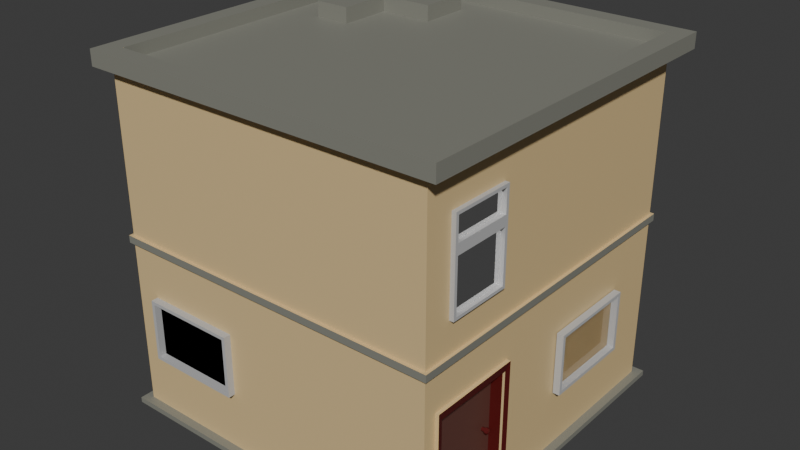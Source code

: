 # Source: 2f_thick.blend  (saved by Blender 4.3.34; exported with 4.5.12 LTS)
import bpy
from mathutils import Matrix  # noqa: F401  (used for matrix-valued properties, if any)

bpy.ops.wm.read_factory_settings(use_empty=True)
scene = bpy.context.scene
scene.name = 'Scene'

# ---- collections
col_collection = bpy.data.collections.new('Collection'); scene.collection.children.link(col_collection)

# ---- materials (node trees are filled in below, after node groups)
mat_material_001 = bpy.data.materials.new('Material.001')
mat_material_001.alpha_threshold = 0.0
mat_material_001.roughness = 0.5
mat_material_001.line_color = (0.0, 0.0, 0.0, 1.0)
mat_door_frame = bpy.data.materials.new('door frame')
mat_door = bpy.data.materials.new('door')
mat_corners = bpy.data.materials.new('corners')
mat_window_frame = bpy.data.materials.new('window_frame')
mat_glass_001 = bpy.data.materials.new('glass.001')

# ---- material node trees
mat_material_001.use_nodes = True; mat_material_001.node_tree.nodes.clear()
_N = mat_material_001.node_tree.nodes; _L = mat_material_001.node_tree.links
n0 = _N.new('ShaderNodeOutputMaterial'); n0.name = 'Material Output'; n0.location = (300, 300)
n1 = _N.new('ShaderNodeBsdfPrincipled'); n1.name = 'Principled BSDF'; n1.location = (10, 300)
n1.inputs[0].default_value = (0.7378, 0.5488, 0.2762, 1.0)
n1.inputs[3].default_value = 1.45
_L.new(n1.outputs[0], n0.inputs[0])
n0.is_active_output = True
mat_door_frame.use_nodes = True; mat_door_frame.node_tree.nodes.clear()
_N = mat_door_frame.node_tree.nodes; _L = mat_door_frame.node_tree.links
n0 = _N.new('ShaderNodeBsdfPrincipled'); n0.name = 'Principled BSDF'; n0.location = (10, 300)
n0.inputs[0].default_value = (0.1014, 0.005847, 0.005658, 1.0)
n1 = _N.new('ShaderNodeOutputMaterial'); n1.name = 'Material Output'; n1.location = (300, 300)
_L.new(n0.outputs[0], n1.inputs[0])
n1.is_active_output = True
mat_door.use_nodes = True; mat_door.node_tree.nodes.clear()
_N = mat_door.node_tree.nodes; _L = mat_door.node_tree.links
n0 = _N.new('ShaderNodeBsdfPrincipled'); n0.name = 'Principled BSDF'; n0.location = (10, 300)
n0.inputs[0].default_value = (0.1273, 0.04916, 0.03747, 1.0)
n1 = _N.new('ShaderNodeOutputMaterial'); n1.name = 'Material Output'; n1.location = (300, 300)
_L.new(n0.outputs[0], n1.inputs[0])
n1.is_active_output = True
mat_corners.use_nodes = True; mat_corners.node_tree.nodes.clear()
_N = mat_corners.node_tree.nodes; _L = mat_corners.node_tree.links
n0 = _N.new('ShaderNodeBsdfPrincipled'); n0.name = 'Principled BSDF'; n0.location = (10, 300)
n0.inputs[0].default_value = (0.2444, 0.2455, 0.2078, 1.0)
n1 = _N.new('ShaderNodeOutputMaterial'); n1.name = 'Material Output'; n1.location = (300, 300)
_L.new(n0.outputs[0], n1.inputs[0])
n1.is_active_output = True
mat_window_frame.use_nodes = True; mat_window_frame.node_tree.nodes.clear()
_N = mat_window_frame.node_tree.nodes; _L = mat_window_frame.node_tree.links
n0 = _N.new('ShaderNodeBsdfPrincipled'); n0.name = 'Principled BSDF'; n0.location = (10, 300)
n0.inputs[0].default_value = (0.5205, 0.5205, 0.5205, 1.0)
n1 = _N.new('ShaderNodeOutputMaterial'); n1.name = 'Material Output'; n1.location = (300, 300)
_L.new(n0.outputs[0], n1.inputs[0])
n1.is_active_output = True
mat_glass_001.use_nodes = True; mat_glass_001.node_tree.nodes.clear()
_N = mat_glass_001.node_tree.nodes; _L = mat_glass_001.node_tree.links
n0 = _N.new('ShaderNodeOutputMaterial'); n0.name = 'Material Output'; n0.location = (300, 300)
n1 = _N.new('ShaderNodeBsdfGlass'); n1.name = 'Glass BSDF'; n1.location = (10, 300)
_L.new(n1.outputs[0], n0.inputs[0])
n0.is_active_output = True

# ---- world
world_world = bpy.data.worlds.new('World'); scene.world = world_world
world_world.use_nodes = True; world_world.node_tree.nodes.clear()
_N = world_world.node_tree.nodes; _L = world_world.node_tree.links
n0 = _N.new('ShaderNodeOutputWorld'); n0.name = 'World Output'; n0.location = (300, 300)
n1 = _N.new('ShaderNodeBackground'); n1.name = 'Background'; n1.location = (10, 300)
n1.inputs[0].default_value = (0.05088, 0.05088, 0.05088, 1.0)
_L.new(n1.outputs[0], n0.inputs[0])
n0.is_active_output = True
world_world.color = (0.05088, 0.05088, 0.05088)
world_world.sun_shadow_jitter_overblur = 0.0

# ---- meshes
me_cube = bpy.data.meshes.new('Cube')
me_cube.from_pydata([(1.0, 1.0, 1.0), (1.0, 1.0, -1.0), (1.0, -1.0, 1.0), (1.0, -1.0, -1.0), (-1.0, 1.0, 1.0), (-1.0, 1.0, -1.0), (-1.0, -1.0, 1.0), (-1.0, -1.0, -1.0), (1.0, 1.0, -1.0), (1.0, -1.0, -1.0), (-1.0, 1.0, -1.0), (-1.0, -1.0, -1.0), (1.05, 1.05, -1.0), (1.05, -1.05, -1.0), (-1.05, 1.05, -1.0), (-1.05, -1.05, -1.0), (1.05, 1.05, -1.032), (1.05, -1.05, -1.032), (-1.05, 1.05, -1.032), (-1.05, -1.05, -1.032), (1.0, 1.0, 0.01333), (-1.0, -1.0, 0.01333), (1.0, -1.0, 0.01333), (-1.0, 1.0, 0.01333), (-1.0, -1.0, 0.05593), (1.0, 1.0, 0.05593), (1.0, -1.0, 0.05593), (-1.0, 1.0, 0.05593), (1.0, 1.0, 0.05593), (1.0, 1.0, 0.01333), (1.0, -1.0, 0.05593), (1.0, -1.0, 0.01333), (-1.0, 1.0, 0.05593), (-1.0, 1.0, 0.01333), (-1.0, -1.0, 0.01333), (-1.0, -1.0, 0.05593), (1.018, 1.018, 0.05632), (1.018, 1.018, 0.01294), (1.018, -1.018, 0.05632), (1.018, -1.018, 0.01294), (-1.018, 1.018, 0.05632), (-1.018, 1.018, 0.01294), (-1.018, -1.018, 0.01294), (-1.018, -1.018, 0.05632), (-1.0, -0.8909, -1.0), (1.0, -0.8909, 1.0), (-1.0, -0.8909, 1.0), (1.0, -0.8909, -1.0), (-1.0, -0.8909, -1.0), (1.0, -0.8909, -1.0), (-1.05, -0.9356, -1.0), (1.05, -0.9356, -1.0), (-1.05, -0.9356, -1.032), (1.05, -0.9356, -1.032), (1.0, -0.8909, 0.01333), (-1.0, -0.8909, 0.01333), (1.0, -0.8909, 0.05593), (-1.0, -0.8909, 0.05593), (1.0, -0.8909, 0.01333), (-1.0, -0.8909, 0.01333), (1.0, -0.8909, 0.05593), (-1.0, -0.8909, 0.05593), (1.018, -0.9073, 0.01294), (-1.018, -0.9073, 0.01294), (1.018, -0.9073, 0.05632), (-1.018, -0.9073, 0.05632), (-1.0, -0.3939, 1.0), (1.0, -0.3939, -1.0), (1.0, -0.3939, -1.0), (1.05, -0.4137, -1.0), (1.05, -0.4137, -1.032), (-1.0, -0.3939, 0.01333), (-1.0, -0.3939, 0.05593), (-1.0, -0.3939, 0.01333), (-1.0, -0.3939, 0.05593), (-1.018, -0.4012, 0.01294), (-1.018, -0.4012, 0.05632), (-1.0, -0.3939, -1.0), (1.0, -0.3939, 1.0), (-1.0, -0.3939, -1.0), (-1.05, -0.4137, -1.0), (-1.05, -0.4137, -1.032), (1.0, -0.3939, 0.01333), (1.0, -0.3939, 0.05593), (1.0, -0.3939, 0.01333), (1.0, -0.3939, 0.05593), (1.018, -0.4012, 0.01294), (1.018, -0.4012, 0.05632), (1.0, 1.0, -0.2563), (1.0, -1.0, -0.2563), (-1.0, 1.0, -0.2563), (-1.0, -1.0, -0.2563), (-1.0, -0.8909, -0.2563), (1.0, -0.8909, -0.2563), (1.0, -0.3939, -0.2563), (-1.0, -0.3939, -0.2563), (0.9324, -0.8909, -0.2563), (0.9324, -0.8909, -1.0), (0.9324, -0.3939, -1.0), (0.9324, -0.3939, -0.2563), (1.089, -1.061, 1.0), (-1.089, -1.061, 1.0), (1.089, -0.9418, 1.0), (-1.089, -0.4004, 1.0), (-1.089, 1.118, 1.0), (1.089, 1.118, 1.0), (1.089, -0.4004, 1.0), (-1.089, -0.9418, 1.0), (0.9754, -0.9467, 1.093), (-0.9754, -0.9467, 1.093), (0.9754, -0.9418, 1.093), (-0.9754, -0.4004, 1.093), (-0.9754, 1.004, 1.093), (0.9754, 1.004, 1.093), (0.9754, -0.4004, 1.093), (-0.9754, -0.9418, 1.093), (1.089, -1.061, 1.093), (-1.089, -1.061, 1.093), (1.089, -0.9418, 1.093), (-1.089, -0.4004, 1.093), (-1.089, 1.118, 1.093), (1.089, 1.118, 1.093), (1.089, -0.4004, 1.093), (-1.089, -0.9418, 1.093), (-0.9754, -0.9418, 1.022), (0.9754, -0.9418, 1.022), (-0.9754, -0.4004, 1.022), (0.9754, -0.4004, 1.022), (0.9754, -0.9467, 1.022), (-0.9754, -0.9467, 1.022), (-0.9754, 1.004, 1.022), (0.9754, 1.004, 1.022), (1.0, -0.8909, -0.2563), (1.0, -0.8909, -1.0), (1.0, -0.3939, -0.2563), (1.0, -0.3939, -1.0), (0.9324, -0.8909, -0.2563), (0.9324, -0.8909, -1.0), (0.9324, -0.3939, -0.2563), (0.9324, -0.3939, -1.0), (1.021, -0.9233, -0.2077), (1.021, -0.9233, -1.033), (1.021, -0.3615, -0.2077), (1.021, -0.3615, -1.033), (0.9117, -0.9233, -0.2077), (0.9117, -0.9233, -1.033), (0.9117, -0.3615, -0.2077), (0.9117, -0.3615, -1.033), (1.014, -0.8911, -0.2559), (1.014, -0.8911, -1.0), (1.014, -0.3937, -0.2559), (1.014, -0.3937, -1.0), (0.9184, -0.8911, -0.2559), (0.9184, -0.8911, -1.0), (0.9184, -0.3937, -0.2559), (0.9184, -0.3937, -1.0), (0.9117, -0.3615, -1.033), (1.021, -0.3615, -1.033), (1.021, -0.9233, -1.033), (0.9117, -0.9233, -1.033), (0.9184, -0.3937, -1.03), (1.014, -0.3937, -1.03), (1.014, -0.8911, -1.03), (0.9184, -0.8911, -1.03), (-0.8262, 0.5486, 1.114), (-0.2337, 0.5486, 1.114), (-0.8262, 0.8543, 1.114), (-0.2337, 0.8543, 1.114), (-0.8262, 0.5486, 1.114), (-0.2337, 0.5486, 1.114), (-0.8262, 0.8543, 1.114), (-0.2337, 0.8543, 1.114), (-0.8262, 0.5486, 0.9999), (-0.2337, 0.5486, 0.9999), (-0.8262, 0.8543, 0.9999), (-0.2337, 0.8543, 0.9999), (-0.7647, 0.5489, 1.114), (-0.7647, 0.2312, 1.114), (-0.5516, 0.5489, 1.114), (-0.5516, 0.2312, 1.114), (-0.7647, 0.5489, 1.005), (-0.7647, 0.2312, 1.005), (-0.5516, 0.5489, 1.005), (-0.5516, 0.2312, 1.005), (0.9302, -0.4394, -0.6046), (0.9538, -0.4394, -0.6046), (0.9302, -0.4429, -0.613), (0.9538, -0.4429, -0.613), (0.9302, -0.4512, -0.6165), (0.9538, -0.4512, -0.6165), (0.9302, -0.4596, -0.613), (0.9538, -0.4596, -0.613), (0.9302, -0.463, -0.6046), (0.9538, -0.463, -0.6046), (0.9302, -0.4596, -0.5963), (0.9538, -0.4596, -0.5963), (0.9302, -0.4512, -0.5928), (0.9538, -0.4512, -0.5928), (0.9302, -0.4429, -0.5963), (0.9538, -0.4429, -0.5963), (1.045, 0.6617, -0.6505), (1.045, 0.6617, -0.2779), (1.045, 0.08566, -0.6505), (1.045, 0.08566, -0.2779), (0.9538, -0.4385, -0.6173), (0.9538, -0.4333, -0.6046), (0.9538, -0.4512, -0.6226), (0.9538, -0.4639, -0.6173), (0.9538, -0.4692, -0.6046), (0.9538, -0.4639, -0.5919), (0.9538, -0.4512, -0.5867), (0.9538, -0.4385, -0.5919), (0.97, -0.4385, -0.6173), (0.97, -0.4333, -0.6046), (0.97, -0.4512, -0.6226), (0.97, -0.4639, -0.6173), (0.97, -0.4692, -0.6046), (0.97, -0.4639, -0.5919), (0.97, -0.4512, -0.5867), (0.97, -0.4385, -0.5919), (0.97, -0.4385, -0.6173), (0.97, -0.4333, -0.6046), (0.97, -0.4512, -0.6226), (0.97, -0.4639, -0.6173), (0.97, -0.4692, -0.6046), (0.97, -0.4639, -0.5919), (0.97, -0.4512, -0.5867), (0.97, -0.4385, -0.5919), (0.9753, -0.4459, -0.6099), (0.9753, -0.4437, -0.6046), (0.9753, -0.4512, -0.6121), (0.9753, -0.4565, -0.6099), (0.9753, -0.4587, -0.6046), (0.9753, -0.4565, -0.5993), (0.9753, -0.4512, -0.5971), (0.9753, -0.4459, -0.5993), (1.045, 0.6412, -0.63), (1.045, 0.6412, -0.2984), (1.045, 0.1062, -0.63), (1.045, 0.1062, -0.2984), (1.004, 0.6412, -0.63), (1.004, 0.6412, -0.2984), (1.004, 0.1062, -0.63), (1.004, 0.1062, -0.2984), (1.004, 0.6617, -0.6505), (1.004, 0.6617, -0.2779), (1.004, 0.08566, -0.6505), (1.004, 0.08566, -0.2779), (-1.042, 0.08566, -0.6505), (-1.042, 0.08566, -0.2779), (-1.042, 0.6617, -0.6505), (-1.042, 0.6617, -0.2779), (-1.042, 0.1062, -0.63), (-1.042, 0.1062, -0.2984), (-1.042, 0.6412, -0.63), (-1.042, 0.6412, -0.2984), (-1.001, 0.1062, -0.63), (-1.001, 0.1062, -0.2984), (-1.001, 0.6412, -0.63), (-1.001, 0.6412, -0.2984), (-1.001, 0.08566, -0.6505), (-1.001, 0.08566, -0.2779), (-1.001, 0.6617, -0.6505), (-1.001, 0.6617, -0.2779), (-0.2779, -1.042, -0.6505), (-0.2779, -1.042, -0.2779), (-0.8539, -1.042, -0.6505), (-0.8539, -1.042, -0.2779), (-0.2984, -1.042, -0.63), (-0.2984, -1.042, -0.2984), (-0.8334, -1.042, -0.63), (-0.8334, -1.042, -0.2984), (-0.2984, -1.0, -0.63), (-0.2984, -1.0, -0.2984), (-0.8334, -1.0, -0.63), (-0.8334, -1.0, -0.2984), (-0.2779, -1.0, -0.6505), (-0.2779, -1.0, -0.2779), (-0.8539, -1.0, -0.6505), (-0.8539, -1.0, -0.2779), (1.025, -0.4681, 0.7579), (1.025, -0.8185, 0.7579), (0.9977, -0.4504, 0.7757), (0.9977, -0.8363, 0.7757), (1.025, -0.4681, 0.2578), (1.025, -0.8185, 0.2578), (0.9977, -0.8363, 0.24), (0.9977, -0.4504, 0.24), (0.9977, -0.4504, 0.6176), (1.025, -0.4681, 0.6239), (0.9977, -0.8363, 0.6176), (1.025, -0.8185, 0.6239), (0.9977, -0.4504, 0.5715), (0.9977, -0.8363, 0.5715), (1.025, -0.8185, 0.5629), (1.025, -0.4681, 0.5629), (1.025, -0.4504, 0.7757), (1.025, -0.8363, 0.7757), (1.025, -0.4504, 0.24), (1.025, -0.8363, 0.24), (1.025, -0.4504, 0.6176), (1.025, -0.8363, 0.5715), (1.025, -0.8363, 0.6176), (1.025, -0.4504, 0.5715), (1.001, -0.4681, 0.7579), (1.001, -0.8185, 0.7579), (1.001, -0.4681, 0.2578), (1.001, -0.8185, 0.2578), (1.001, -0.4681, 0.6239), (1.001, -0.8185, 0.5629), (1.001, -0.8185, 0.6239), (1.001, -0.4681, 0.5629), (-0.7452, 1.028, 0.7579), (-0.3947, 1.028, 0.7579), (-0.7629, 1.001, 0.7757), (-0.377, 1.001, 0.7757), (-0.7452, 1.028, 0.2578), (-0.3947, 1.028, 0.2578), (-0.377, 1.001, 0.24), (-0.7629, 1.001, 0.24), (-0.7629, 1.001, 0.6176), (-0.7452, 1.028, 0.6239), (-0.377, 1.001, 0.6176), (-0.3947, 1.028, 0.6239), (-0.7629, 1.001, 0.5715), (-0.377, 1.001, 0.5715), (-0.3947, 1.028, 0.5629), (-0.7452, 1.028, 0.5629), (-0.7629, 1.028, 0.7757), (-0.377, 1.028, 0.7757), (-0.7629, 1.028, 0.24), (-0.377, 1.028, 0.24), (-0.7629, 1.028, 0.6176), (-0.377, 1.028, 0.5715), (-0.377, 1.028, 0.6176), (-0.7629, 1.028, 0.5715), (-0.7452, 1.004, 0.7579), (-0.3947, 1.004, 0.7579), (-0.7452, 1.004, 0.2578), (-0.3947, 1.004, 0.2578), (-0.7452, 1.004, 0.6239), (-0.3947, 1.004, 0.5629), (-0.3947, 1.004, 0.6239), (-0.7452, 1.004, 0.5629)], [], [(78, 0, 105, 106), (26, 2, 6, 24), (72, 66, 4, 27), (3, 7, 11, 9), (56, 45, 2, 26), (27, 4, 0, 25), (77, 5, 10, 79), (47, 3, 9, 49), (5, 1, 8, 10), (49, 9, 13, 51), (10, 8, 12, 14), (9, 11, 15, 13), (79, 10, 14, 80), (13, 15, 19, 17), (80, 14, 18, 81), (51, 13, 17, 53), (14, 12, 16, 18), (90, 23, 20, 88), (93, 54, 22, 89), (95, 71, 23, 90), (89, 22, 21, 91), (55, 21, 34, 59), (27, 25, 28, 32), (72, 27, 32, 74), (82, 20, 29, 84), (29, 33, 41, 37), (59, 34, 42, 63), (60, 30, 38, 64), (30, 35, 43, 38), (26, 24, 35, 30), (20, 23, 33, 29), (56, 26, 30, 60), (21, 22, 31, 34), (41, 40, 36, 37), (62, 64, 38, 39), (75, 76, 40, 41), (39, 38, 43, 42), (74, 32, 40, 76), (32, 28, 36, 40), (34, 31, 39, 42), (84, 29, 37, 86), (31, 58, 62, 39), (35, 61, 65, 43), (42, 43, 65, 63), (86, 87, 64, 62), (83, 56, 60, 85), (85, 60, 64, 87), (73, 59, 63, 75), (22, 54, 58, 31), (24, 57, 61, 35), (71, 55, 59, 73), (91, 21, 55, 92), (94, 82, 54, 93), (69, 51, 53, 70), (15, 50, 52, 19), (11, 48, 50, 15), (68, 49, 51, 69), (67, 47, 49, 68), (7, 44, 48, 11), (83, 78, 45, 56), (24, 6, 46, 57), (4, 66, 103, 104), (46, 6, 101, 107), (25, 0, 78, 83), (1, 67, 68, 8), (8, 68, 69, 12), (12, 69, 70, 16), (88, 20, 82, 94), (23, 71, 73, 33), (33, 73, 75, 41), (28, 85, 87, 36), (25, 83, 85, 28), (37, 36, 87, 86), (58, 84, 86, 62), (61, 74, 76, 65), (63, 65, 76, 75), (54, 82, 84, 58), (57, 72, 74, 61), (92, 55, 71, 95), (50, 80, 81, 52), (48, 79, 80, 50), (44, 77, 79, 48), (57, 46, 66, 72), (44, 92, 95, 77), (1, 88, 94, 67), (47, 97, 137, 133), (7, 91, 92, 44), (3, 89, 91, 7), (77, 95, 90, 5), (47, 93, 89, 3), (5, 90, 88, 1), (98, 99, 96, 97), (97, 96, 136, 137), (99, 98, 139, 138), (47, 67, 98, 97), (103, 107, 123, 119), (101, 100, 116, 117), (104, 103, 119, 120), (2, 45, 102, 100), (0, 4, 104, 105), (45, 78, 106, 102), (66, 46, 107, 103), (6, 2, 100, 101), (112, 111, 126, 130), (110, 114, 127, 125), (111, 115, 124, 126), (107, 101, 117, 123), (105, 104, 120, 121), (100, 102, 118, 116), (106, 105, 121, 122), (102, 106, 122, 118), (108, 109, 117, 116), (110, 108, 116, 118), (111, 112, 120, 119), (112, 113, 121, 120), (114, 110, 118, 122), (109, 115, 123, 117), (115, 111, 119, 123), (113, 114, 122, 121), (125, 124, 129, 128), (127, 126, 124, 125), (131, 130, 126, 127), (109, 108, 128, 129), (114, 113, 131, 127), (115, 109, 129, 124), (113, 112, 130, 131), (108, 110, 125, 128), (134, 132, 136, 138), (135, 134, 138, 139), (132, 133, 137, 136), (94, 93, 132, 134), (96, 99, 138, 136), (67, 94, 134, 135), (93, 47, 133, 132), (98, 67, 135, 139), (142, 146, 144, 140), (143, 147, 146, 142), (140, 144, 145, 141), (150, 148, 152, 154), (151, 150, 154, 155), (148, 149, 153, 152), (146, 147, 155, 154), (142, 140, 148, 150), (140, 141, 149, 148), (141, 145, 159, 158), (144, 146, 154, 152), (145, 144, 152, 153), (143, 142, 150, 151), (155, 147, 156, 160), (158, 159, 163, 162), (156, 157, 161, 160), (151, 155, 160, 161), (143, 151, 161, 157), (145, 153, 163, 159), (147, 143, 157, 156), (153, 149, 162, 163), (149, 141, 158, 162), (167, 165, 164, 166), (170, 168, 172, 174), (165, 167, 171, 169), (166, 164, 168, 170), (167, 166, 170, 171), (164, 165, 169, 168), (175, 174, 172, 173), (171, 170, 174, 175), (168, 169, 173, 172), (169, 171, 175, 173), (179, 178, 176, 177), (183, 181, 180, 182), (179, 177, 181, 183), (176, 178, 182, 180), (178, 179, 183, 182), (177, 176, 180, 181), (191, 193, 208, 207), (184, 186, 187, 185), (199, 185, 205, 211), (186, 188, 189, 187), (189, 191, 207, 206), (188, 190, 191, 189), (204, 206, 214, 212), (190, 192, 193, 191), (192, 194, 195, 193), (194, 196, 197, 195), (185, 187, 204, 205), (196, 198, 199, 197), (197, 199, 211, 210), (239, 238, 242, 243), (198, 184, 185, 199), (184, 198, 196, 194, 192, 190, 188, 186), (193, 195, 209, 208), (187, 189, 206, 204), (195, 197, 210, 209), (219, 213, 221, 227), (210, 211, 219, 218), (208, 209, 217, 216), (206, 207, 215, 214), (205, 204, 212, 213), (211, 205, 213, 219), (209, 210, 218, 217), (207, 208, 216, 215), (222, 223, 231, 230), (217, 218, 226, 225), (215, 216, 224, 223), (212, 214, 222, 220), (218, 219, 227, 226), (216, 217, 225, 224), (214, 215, 223, 222), (213, 212, 220, 221), (228, 230, 231, 232, 233, 234, 235, 229), (221, 220, 228, 229), (227, 221, 229, 235), (225, 226, 234, 233), (223, 224, 232, 231), (220, 222, 230, 228), (226, 227, 235, 234), (224, 225, 233, 232), (237, 236, 200, 201), (236, 238, 202, 200), (238, 239, 203, 202), (239, 237, 201, 203), (243, 242, 240, 241), (236, 237, 241, 240), (237, 239, 243, 241), (238, 236, 240, 242), (202, 203, 247, 246), (201, 200, 244, 245), (203, 201, 245, 247), (200, 202, 246, 244), (255, 254, 258, 259), (253, 252, 248, 249), (252, 254, 250, 248), (254, 255, 251, 250), (255, 253, 249, 251), (259, 258, 256, 257), (252, 253, 257, 256), (253, 255, 259, 257), (254, 252, 256, 258), (250, 251, 263, 262), (249, 248, 260, 261), (251, 249, 261, 263), (248, 250, 262, 260), (271, 270, 274, 275), (269, 268, 264, 265), (268, 270, 266, 264), (270, 271, 267, 266), (271, 269, 265, 267), (275, 274, 272, 273), (268, 269, 273, 272), (269, 271, 275, 273), (270, 268, 272, 274), (266, 267, 279, 278), (265, 264, 276, 277), (267, 265, 277, 279), (264, 266, 278, 276), (297, 283, 282, 296), (299, 298, 287, 286), (303, 292, 287, 298), (292, 293, 286, 287), (293, 301, 299, 286), (284, 285, 307, 306), (285, 294, 309, 307), (283, 297, 302, 290), (282, 283, 290, 288), (296, 282, 288, 300), (302, 300, 303, 301), (290, 302, 301, 293), (288, 290, 293, 292), (300, 288, 292, 303), (280, 281, 297, 296), (285, 284, 298, 299), (289, 280, 296, 300), (294, 285, 299, 301), (281, 291, 302, 297), (291, 289, 300, 302), (284, 295, 303, 298), (295, 294, 301, 303), (309, 311, 306, 307), (305, 304, 308, 310), (295, 284, 306, 311), (291, 281, 305, 310), (280, 289, 308, 304), (281, 280, 304, 305), (294, 295, 311, 309), (289, 291, 310, 308), (329, 315, 314, 328), (331, 330, 319, 318), (335, 324, 319, 330), (324, 325, 318, 319), (325, 333, 331, 318), (316, 317, 339, 338), (317, 326, 341, 339), (315, 329, 334, 322), (314, 315, 322, 320), (328, 314, 320, 332), (334, 332, 335, 333), (322, 334, 333, 325), (320, 322, 325, 324), (332, 320, 324, 335), (312, 313, 329, 328), (317, 316, 330, 331), (321, 312, 328, 332), (326, 317, 331, 333), (313, 323, 334, 329), (323, 321, 332, 334), (316, 327, 335, 330), (327, 326, 333, 335), (341, 343, 338, 339), (337, 336, 340, 342), (327, 316, 338, 343), (323, 313, 337, 342), (312, 321, 340, 336), (313, 312, 336, 337), (326, 327, 343, 341), (321, 323, 342, 340)])
me_cube.polygons.foreach_set('material_index', [0, 0, 0, 0, 0, 0, 0, 0, 0, 3, 3, 3, 3, 3, 3, 3, 3, 0, 0, 0, 0, 0, 0, 0, 0, 0, 0, 0, 0, 0, 0, 0, 0, 3, 3, 3, 3, 0, 0, 0, 0, 0, 0, 3, 3, 0, 0, 0, 0, 0, 0, 0, 0, 3, 3, 3, 3, 0, 0, 0, 0, 0, 0, 0, 0, 3, 3, 0, 0, 0, 0, 0, 3, 0, 0, 3, 0, 0, 0, 3, 3, 0, 0, 0, 0, 0, 0, 0, 0, 0, 0, 2, 0, 0, 1, 3, 3, 3, 0, 0, 0, 0, 0, 3, 3, 3, 3, 3, 3, 3, 3, 3, 3, 3, 3, 3, 3, 3, 3, 0, 3, 3, 3, 3, 0, 3, 0, 1, 1, 1, 0, 0, 0, 0, 0, 0, 0, 0, 0, 0, 0, 0, 1, 1, 0, 0, 0, 1, 0, 0, 0, 0, 0, 0, 0, 0, 0, 3, 3, 3, 3, 3, 3, 3, 3, 3, 3, 3, 3, 3, 3, 3, 3, 1, 1, 1, 1, 1, 1, 1, 1, 1, 1, 1, 1, 1, 4, 1, 1, 1, 1, 1, 1, 1, 1, 1, 1, 1, 1, 1, 1, 1, 1, 1, 1, 1, 1, 1, 1, 1, 1, 1, 1, 1, 1, 1, 4, 4, 4, 4, 5, 4, 4, 4, 4, 4, 4, 4, 4, 4, 4, 4, 4, 5, 4, 4, 4, 4, 4, 4, 4, 4, 4, 4, 4, 4, 5, 4, 4, 4, 4, 4, 4, 4, 4, 4, 4, 4, 4, 4, 4, 4, 4, 4, 4, 4, 4, 4, 4, 4, 4, 4, 4, 4, 4, 4, 5, 5, 4, 4, 4, 4, 4, 4, 4, 4, 4, 4, 4, 4, 4, 4, 4, 4, 4, 4, 4, 4, 4, 4, 4, 4, 4, 4, 4, 4, 5, 5, 4, 4, 4, 4, 4, 4])
_uv = me_cube.uv_layers.new(name='UVMap')
_uv.uv.foreach_set('vector', [0.625, 0.6742, 0.625, 0.5, 0.625, 0.5, 0.625, 0.6742, 0.507, 0.75, 0.625, 0.75, 0.625, 1.0, 0.507, 1.0, 0.507, 0.07576, 0.625, 0.07576, 0.625, 0.25, 0.507, 0.25, 0.375, 0.75, 0.375, 1.0, 0.375, 1.0, 0.375, 0.75, 0.507, 0.7364, 0.625, 0.7364, 0.625, 0.75, 0.507, 0.75, 0.507, 0.25, 0.625, 0.25, 0.625, 0.5, 0.507, 0.5, 0.375, 0.07576, 0.375, 0.25, 0.375, 0.25, 0.375, 0.07576, 0.375, 0.7364, 0.375, 0.75, 0.375, 0.75, 0.375, 0.7364, 0.375, 0.25, 0.375, 0.5, 0.375, 0.5, 0.375, 0.25, 0.375, 0.7364, 0.375, 0.75, 0.375, 0.75, 0.375, 0.7364, 0.375, 0.25, 0.375, 0.5, 0.375, 0.5, 0.375, 0.25, 0.375, 0.75, 0.375, 1.0, 0.375, 1.0, 0.375, 0.75, 0.375, 0.07576, 0.375, 0.25, 0.375, 0.25, 0.375, 0.07576, 0.375, 0.75, 0.375, 1.0, 0.375, 1.0, 0.375, 0.75, 0.375, 0.07576, 0.375, 0.25, 0.375, 0.25, 0.375, 0.07576, 0.375, 0.7364, 0.375, 0.75, 0.375, 0.75, 0.375, 0.7364, 0.375, 0.25, 0.375, 0.5, 0.375, 0.5, 0.375, 0.25, 0.468, 0.25, 0.5017, 0.25, 0.5017, 0.5, 0.468, 0.5, 0.468, 0.7364, 0.5017, 0.7364, 0.5017, 0.75, 0.468, 0.75, 0.468, 0.07576, 0.5017, 0.07576, 0.5017, 0.25, 0.468, 0.25, 0.468, 0.75, 0.5017, 0.75, 0.5017, 1.0, 0.468, 1.0, 0.5017, 0.01364, 0.5017, 0.0, 0.5017, 0.0, 0.5017, 0.01364, 0.507, 0.25, 0.507, 0.5, 0.507, 0.5, 0.507, 0.25, 0.507, 0.07576, 0.507, 0.25, 0.507, 0.25, 0.507, 0.07576, 0.5017, 0.6742, 0.5017, 0.5, 0.5017, 0.5, 0.5017, 0.6742, 0.5017, 0.5, 0.5017, 0.25, 0.5017, 0.25, 0.5017, 0.5, 0.5017, 0.01364, 0.5017, 0.0, 0.5017, 0.0, 0.5017, 0.01364, 0.507, 0.7364, 0.507, 0.75, 0.507, 0.75, 0.507, 0.7364, 0.507, 0.75, 0.507, 1.0, 0.507, 1.0, 0.507, 0.75, 0.507, 0.75, 0.507, 1.0, 0.507, 1.0, 0.507, 0.75, 0.5017, 0.5, 0.5017, 0.25, 0.5017, 0.25, 0.5017, 0.5, 0.507, 0.7364, 0.507, 0.75, 0.507, 0.75, 0.507, 0.7364, 0.5017, 1.0, 0.5017, 0.75, 0.5017, 0.75, 0.5017, 1.0, 0.5017, 0.25, 0.507, 0.25, 0.507, 0.5, 0.5017, 0.5, 0.5017, 0.7364, 0.507, 0.7364, 0.507, 0.75, 0.5017, 0.75, 0.5017, 0.07576, 0.507, 0.07576, 0.507, 0.25, 0.5017, 0.25, 0.5017, 0.75, 0.507, 0.75, 0.507, 1.0, 0.5017, 1.0, 0.507, 0.07576, 0.507, 0.25, 0.507, 0.25, 0.507, 0.07576, 0.507, 0.25, 0.507, 0.5, 0.507, 0.5, 0.507, 0.25, 0.5017, 1.0, 0.5017, 0.75, 0.5017, 0.75, 0.5017, 1.0, 0.5017, 0.6742, 0.5017, 0.5, 0.5017, 0.5, 0.5017, 0.6742, 0.5017, 0.75, 0.5017, 0.7364, 0.5017, 0.7364, 0.5017, 0.75, 0.507, 0.0, 0.507, 0.01364, 0.507, 0.01364, 0.507, 0.0, 0.5017, 0.0, 0.507, 0.0, 0.507, 0.01364, 0.5017, 0.01364, 0.5017, 0.6742, 0.507, 0.6742, 0.507, 0.7364, 0.5017, 0.7364, 0.507, 0.6742, 0.507, 0.7364, 0.507, 0.7364, 0.507, 0.6742, 0.507, 0.6742, 0.507, 0.7364, 0.507, 0.7364, 0.507, 0.6742, 0.5017, 0.07576, 0.5017, 0.01364, 0.5017, 0.01364, 0.5017, 0.07576, 0.5017, 0.75, 0.5017, 0.7364, 0.5017, 0.7364, 0.5017, 0.75, 0.507, 0.0, 0.507, 0.01364, 0.507, 0.01364, 0.507, 0.0, 0.5017, 0.07576, 0.5017, 0.01364, 0.5017, 0.01364, 0.5017, 0.07576, 0.468, 0.0, 0.5017, 0.0, 0.5017, 0.01364, 0.468, 0.01364, 0.468, 0.6742, 0.5017, 0.6742, 0.5017, 0.7364, 0.468, 0.7364, 0.375, 0.6742, 0.375, 0.7364, 0.375, 0.7364, 0.375, 0.6742, 0.375, 0.0, 0.375, 0.01364, 0.375, 0.01364, 0.375, 0.0, 0.375, 0.0, 0.375, 0.01364, 0.375, 0.01364, 0.375, 0.0, 0.375, 0.6742, 0.375, 0.7364, 0.375, 0.7364, 0.375, 0.6742, 0.375, 0.6742, 0.375, 0.7364, 0.375, 0.7364, 0.375, 0.6742, 0.375, 0.0, 0.375, 0.01364, 0.375, 0.01364, 0.375, 0.0, 0.507, 0.6742, 0.625, 0.6742, 0.625, 0.7364, 0.507, 0.7364, 0.507, 0.0, 0.625, 0.0, 0.625, 0.01364, 0.507, 0.01364, 0.625, 0.25, 0.625, 0.07576, 0.625, 0.07576, 0.625, 0.25, 0.625, 0.01364, 0.625, 0.0, 0.625, 0.0, 0.625, 0.01364, 0.507, 0.5, 0.625, 0.5, 0.625, 0.6742, 0.507, 0.6742, 0.375, 0.5, 0.375, 0.6742, 0.375, 0.6742, 0.375, 0.5, 0.375, 0.5, 0.375, 0.6742, 0.375, 0.6742, 0.375, 0.5, 0.375, 0.5, 0.375, 0.6742, 0.375, 0.6742, 0.375, 0.5, 0.468, 0.5, 0.5017, 0.5, 0.5017, 0.6742, 0.468, 0.6742, 0.5017, 0.25, 0.5017, 0.07576, 0.5017, 0.07576, 0.5017, 0.25, 0.5017, 0.25, 0.5017, 0.07576, 0.5017, 0.07576, 0.5017, 0.25, 0.507, 0.5, 0.507, 0.6742, 0.507, 0.6742, 0.507, 0.5, 0.507, 0.5, 0.507, 0.6742, 0.507, 0.6742, 0.507, 0.5, 0.5017, 0.5, 0.507, 0.5, 0.507, 0.6742, 0.5017, 0.6742, 0.5017, 0.7364, 0.5017, 0.6742, 0.5017, 0.6742, 0.5017, 0.7364, 0.507, 0.01364, 0.507, 0.07576, 0.507, 0.07576, 0.507, 0.01364, 0.5017, 0.01364, 0.507, 0.01364, 0.507, 0.07576, 0.5017, 0.07576, 0.5017, 0.7364, 0.5017, 0.6742, 0.5017, 0.6742, 0.5017, 0.7364, 0.507, 0.01364, 0.507, 0.07576, 0.507, 0.07576, 0.507, 0.01364, 0.468, 0.01364, 0.5017, 0.01364, 0.5017, 0.07576, 0.468, 0.07576, 0.375, 0.01364, 0.375, 0.07576, 0.375, 0.07576, 0.375, 0.01364, 0.375, 0.01364, 0.375, 0.07576, 0.375, 0.07576, 0.375, 0.01364, 0.375, 0.01364, 0.375, 0.07576, 0.375, 0.07576, 0.375, 0.01364, 0.507, 0.01364, 0.625, 0.01364, 0.625, 0.07576, 0.507, 0.07576, 0.375, 0.01364, 0.468, 0.01364, 0.468, 0.07576, 0.375, 0.07576, 0.375, 0.5, 0.468, 0.5, 0.468, 0.6742, 0.375, 0.6742, 0.375, 0.7364, 0.375, 0.7364, 0.375, 0.7364, 0.375, 0.7364, 0.375, 0.0, 0.468, 0.0, 0.468, 0.01364, 0.375, 0.01364, 0.375, 0.75, 0.468, 0.75, 0.468, 1.0, 0.375, 1.0, 0.375, 0.07576, 0.468, 0.07576, 0.468, 0.25, 0.375, 0.25, 0.375, 0.7364, 0.468, 0.7364, 0.468, 0.75, 0.375, 0.75, 0.375, 0.25, 0.468, 0.25, 0.468, 0.5, 0.375, 0.5, 0.375, 0.6742, 0.468, 0.6742, 0.468, 0.7364, 0.375, 0.7364, 0.375, 0.7364, 0.468, 0.7364, 0.468, 0.7364, 0.375, 0.7364, 0.468, 0.6742, 0.375, 0.6742, 0.375, 0.6742, 0.468, 0.6742, 0.375, 0.7364, 0.375, 0.6742, 0.375, 0.6742, 0.375, 0.7364, 0.625, 0.07576, 0.625, 0.01364, 0.625, 0.01364, 0.625, 0.07576, 0.625, 1.0, 0.625, 0.75, 0.625, 0.75, 0.625, 1.0, 0.625, 0.25, 0.625, 0.07576, 0.625, 0.07576, 0.625, 0.25, 0.625, 0.75, 0.625, 0.7364, 0.625, 0.7364, 0.625, 0.75, 0.625, 0.5, 0.625, 0.25, 0.625, 0.25, 0.625, 0.5, 0.625, 0.7364, 0.625, 0.6742, 0.625, 0.6742, 0.625, 0.7364, 0.625, 0.07576, 0.625, 0.01364, 0.625, 0.01364, 0.625, 0.07576, 0.625, 1.0, 0.625, 0.75, 0.625, 0.75, 0.625, 1.0, 0.8619, 0.5131, 0.8619, 0.6742, 0.8619, 0.6742, 0.8619, 0.5131, 0.6381, 0.7364, 0.6381, 0.6742, 0.6381, 0.6742, 0.6381, 0.7364, 0.8619, 0.6742, 0.8619, 0.7364, 0.8619, 0.7364, 0.8619, 0.6742, 0.625, 0.01364, 0.625, 0.0, 0.625, 0.0, 0.625, 0.01364, 0.625, 0.5, 0.625, 0.25, 0.625, 0.25, 0.625, 0.5, 0.625, 0.75, 0.625, 0.7364, 0.625, 0.7364, 0.625, 0.75, 0.625, 0.6742, 0.625, 0.5, 0.625, 0.5, 0.625, 0.6742, 0.625, 0.7364, 0.625, 0.6742, 0.625, 0.6742, 0.625, 0.7364, 0.6381, 0.7369, 0.8619, 0.7369, 0.875, 0.75, 0.625, 0.75, 0.6381, 0.7364, 0.6381, 0.7369, 0.625, 0.75, 0.625, 0.7364, 0.8619, 0.6742, 0.8619, 0.5131, 0.875, 0.5, 0.875, 0.6742, 0.8619, 0.5131, 0.6381, 0.5131, 0.625, 0.5, 0.875, 0.5, 0.6381, 0.6742, 0.6381, 0.7364, 0.625, 0.7364, 0.625, 0.6742, 0.8619, 0.7369, 0.8619, 0.7364, 0.875, 0.7364, 0.875, 0.75, 0.8619, 0.7364, 0.8619, 0.6742, 0.875, 0.6742, 0.875, 0.7364, 0.6381, 0.5131, 0.6381, 0.6742, 0.625, 0.6742, 0.625, 0.5, 0.6381, 0.7364, 0.8619, 0.7364, 0.8619, 0.7369, 0.6381, 0.7369, 0.6381, 0.6742, 0.8619, 0.6742, 0.8619, 0.7364, 0.6381, 0.7364, 0.6381, 0.5131, 0.8619, 0.5131, 0.8619, 0.6742, 0.6381, 0.6742, 0.8619, 0.7369, 0.6381, 0.7369, 0.6381, 0.7369, 0.8619, 0.7369, 0.6381, 0.6742, 0.6381, 0.5131, 0.6381, 0.5131, 0.6381, 0.6742, 0.8619, 0.7364, 0.8619, 0.7369, 0.8619, 0.7369, 0.8619, 0.7364, 0.6381, 0.5131, 0.8619, 0.5131, 0.8619, 0.5131, 0.6381, 0.5131, 0.6381, 0.7369, 0.6381, 0.7364, 0.6381, 0.7364, 0.6381, 0.7369, 0.468, 0.6742, 0.468, 0.7364, 0.468, 0.7364, 0.468, 0.6742, 0.375, 0.6742, 0.468, 0.6742, 0.468, 0.6742, 0.375, 0.6742, 0.468, 0.7364, 0.375, 0.7364, 0.375, 0.7364, 0.468, 0.7364, 0.468, 0.6742, 0.468, 0.7364, 0.468, 0.7364, 0.468, 0.6742, 0.468, 0.7364, 0.468, 0.6742, 0.468, 0.6742, 0.468, 0.7364, 0.375, 0.6742, 0.468, 0.6742, 0.468, 0.6742, 0.375, 0.6742, 0.468, 0.7364, 0.375, 0.7364, 0.375, 0.7364, 0.468, 0.7364, 0.375, 0.6742, 0.375, 0.6742, 0.375, 0.6742, 0.375, 0.6742, 0.468, 0.6742, 0.468, 0.6742, 0.468, 0.7364, 0.468, 0.7364, 0.375, 0.6742, 0.375, 0.6742, 0.468, 0.6742, 0.468, 0.6742, 0.468, 0.7364, 0.468, 0.7364, 0.375, 0.7364, 0.375, 0.7364, 0.468, 0.6742, 0.468, 0.7364, 0.468, 0.7364, 0.468, 0.6742, 0.375, 0.6742, 0.468, 0.6742, 0.468, 0.6742, 0.375, 0.6742, 0.468, 0.7364, 0.375, 0.7364, 0.375, 0.7364, 0.468, 0.7364, 0.468, 0.6742, 0.375, 0.6742, 0.375, 0.6742, 0.468, 0.6742, 0.468, 0.6742, 0.468, 0.7364, 0.468, 0.7364, 0.468, 0.6742, 0.468, 0.7364, 0.375, 0.7364, 0.375, 0.7364, 0.468, 0.7364, 0.375, 0.7364, 0.375, 0.7364, 0.375, 0.7364, 0.375, 0.7364, 0.468, 0.7364, 0.468, 0.6742, 0.468, 0.6742, 0.468, 0.7364, 0.375, 0.7364, 0.468, 0.7364, 0.468, 0.7364, 0.375, 0.7364, 0.375, 0.6742, 0.468, 0.6742, 0.468, 0.6742, 0.375, 0.6742, 0.375, 0.6742, 0.375, 0.6742, 0.375, 0.6742, 0.375, 0.6742, 0.375, 0.7364, 0.375, 0.7364, 0.375, 0.7364, 0.375, 0.7364, 0.375, 0.6742, 0.375, 0.6742, 0.375, 0.6742, 0.375, 0.6742, 0.375, 0.6742, 0.375, 0.6742, 0.375, 0.6742, 0.375, 0.6742, 0.375, 0.6742, 0.375, 0.6742, 0.375, 0.6742, 0.375, 0.6742, 0.375, 0.7364, 0.375, 0.7364, 0.375, 0.7364, 0.375, 0.7364, 0.375, 0.6742, 0.375, 0.6742, 0.375, 0.6742, 0.375, 0.6742, 0.375, 0.7364, 0.375, 0.7364, 0.375, 0.7364, 0.375, 0.7364, 0.375, 0.7364, 0.375, 0.7364, 0.375, 0.7364, 0.375, 0.7364, 0.6381, 0.5131, 0.6381, 0.6742, 0.8619, 0.6742, 0.8619, 0.5131, 0.8619, 0.5131, 0.8619, 0.6742, 0.8619, 0.6742, 0.8619, 0.5131, 0.6381, 0.6742, 0.6381, 0.5131, 0.6381, 0.5131, 0.6381, 0.6742, 0.8619, 0.5131, 0.8619, 0.6742, 0.8619, 0.6742, 0.8619, 0.5131, 0.6381, 0.5131, 0.8619, 0.5131, 0.8619, 0.5131, 0.6381, 0.5131, 0.8619, 0.6742, 0.6381, 0.6742, 0.6381, 0.6742, 0.8619, 0.6742, 0.6381, 0.5131, 0.8619, 0.5131, 0.8619, 0.6742, 0.6381, 0.6742, 0.6381, 0.5131, 0.8619, 0.5131, 0.8619, 0.5131, 0.6381, 0.5131, 0.8619, 0.6742, 0.6381, 0.6742, 0.6381, 0.6742, 0.8619, 0.6742, 0.6381, 0.6742, 0.6381, 0.5131, 0.6381, 0.5131, 0.6381, 0.6742, 0.6381, 0.5131, 0.8619, 0.5131, 0.8619, 0.6742, 0.6381, 0.6742, 0.6381, 0.5131, 0.6381, 0.6742, 0.8619, 0.6742, 0.8619, 0.5131, 0.6381, 0.5131, 0.6381, 0.6742, 0.6381, 0.6742, 0.6381, 0.5131, 0.8619, 0.6742, 0.8619, 0.5131, 0.8619, 0.5131, 0.8619, 0.6742, 0.8619, 0.5131, 0.6381, 0.5131, 0.6381, 0.5131, 0.8619, 0.5131, 0.6381, 0.6742, 0.8619, 0.6742, 0.8619, 0.6742, 0.6381, 0.6742, 0.625, 1.0, 0.5, 1.0, 0.5, 1.0, 0.625, 1.0, 1.0, 0.5, 0.875, 0.5, 0.875, 1.0, 1.0, 1.0, 0.125, 1.0, 0.0, 1.0, 0.0, 1.0, 0.125, 1.0, 0.875, 0.5, 0.75, 0.5, 0.75, 1.0, 0.875, 1.0, 0.75, 1.0, 0.625, 1.0, 0.625, 1.0, 0.75, 1.0, 0.75, 0.5, 0.625, 0.5, 0.625, 1.0, 0.75, 1.0, 0.875, 1.0, 0.75, 1.0, 0.75, 1.0, 0.875, 1.0, 0.625, 0.5, 0.5, 0.5, 0.5, 1.0, 0.625, 1.0, 0.5, 0.5, 0.375, 0.5, 0.375, 1.0, 0.5, 1.0, 0.375, 0.5, 0.25, 0.5, 0.25, 1.0, 0.375, 1.0, 1.0, 1.0, 0.875, 1.0, 0.875, 1.0, 1.0, 1.0, 0.25, 0.5, 0.125, 0.5, 0.125, 1.0, 0.25, 1.0, 0.25, 1.0, 0.125, 1.0, 0.125, 1.0, 0.25, 1.0, 0.05507, 0.03562, 0.9449, 0.03562, 0.9449, 0.03562, 0.05507, 0.03562, 0.125, 0.5, 0.0, 0.5, 0.0, 1.0, 0.125, 1.0, 0.75, 0.49, 0.5803, 0.4197, 0.51, 0.25, 0.5803, 0.08029, 0.75, 0.01, 0.9197, 0.08029, 0.99, 0.25, 0.9197, 0.4197, 0.5, 1.0, 0.375, 1.0, 0.375, 1.0, 0.5, 1.0, 0.875, 1.0, 0.75, 1.0, 0.75, 1.0, 0.875, 1.0, 0.375, 1.0, 0.25, 1.0, 0.25, 1.0, 0.375, 1.0, 0.125, 1.0, 0.0, 1.0, 0.0, 1.0, 0.125, 1.0, 0.25, 1.0, 0.125, 1.0, 0.125, 1.0, 0.25, 1.0, 0.5, 1.0, 0.375, 1.0, 0.375, 1.0, 0.5, 1.0, 0.75, 1.0, 0.625, 1.0, 0.625, 1.0, 0.75, 1.0, 1.0, 1.0, 0.875, 1.0, 0.875, 1.0, 1.0, 1.0, 0.125, 1.0, 0.0, 1.0, 0.0, 1.0, 0.125, 1.0, 0.375, 1.0, 0.25, 1.0, 0.25, 1.0, 0.375, 1.0, 0.625, 1.0, 0.5, 1.0, 0.5, 1.0, 0.625, 1.0, 0.75, 1.0, 0.625, 1.0, 0.625, 1.0, 0.75, 1.0, 0.375, 1.0, 0.25, 1.0, 0.25, 1.0, 0.375, 1.0, 0.625, 1.0, 0.5, 1.0, 0.5, 1.0, 0.625, 1.0, 0.875, 1.0, 0.75, 1.0, 0.75, 1.0, 0.875, 1.0, 0.25, 1.0, 0.125, 1.0, 0.125, 1.0, 0.25, 1.0, 0.5, 1.0, 0.375, 1.0, 0.375, 1.0, 0.5, 1.0, 0.75, 1.0, 0.625, 1.0, 0.625, 1.0, 0.75, 1.0, 1.0, 1.0, 0.875, 1.0, 0.875, 1.0, 1.0, 1.0, 0.4197, 0.4197, 0.49, 0.25, 0.4197, 0.08029, 0.25, 0.01, 0.08029, 0.08029, 0.01, 0.25, 0.08029, 0.4197, 0.25, 0.49, 1.0, 1.0, 0.875, 1.0, 0.875, 1.0, 1.0, 1.0, 0.125, 1.0, 0.0, 1.0, 0.0, 1.0, 0.125, 1.0, 0.375, 1.0, 0.25, 1.0, 0.25, 1.0, 0.375, 1.0, 0.625, 1.0, 0.5, 1.0, 0.5, 1.0, 0.625, 1.0, 0.875, 1.0, 0.75, 1.0, 0.75, 1.0, 0.875, 1.0, 0.25, 1.0, 0.125, 1.0, 0.125, 1.0, 0.25, 1.0, 0.5, 1.0, 0.375, 1.0, 0.375, 1.0, 0.5, 1.0, 0.05507, 0.9644, 0.9449, 0.9644, 1.0, 1.0, 0.0, 1.0, 0.9449, 0.9644, 0.9449, 0.03562, 1.0, 0.0, 1.0, 1.0, 0.9449, 0.03562, 0.05507, 0.03562, 0.0, 0.0, 1.0, 0.0, 0.05507, 0.03562, 0.05507, 0.9644, 0.0, 1.0, 0.0, 0.0, 0.05507, 0.03562, 0.9449, 0.03562, 0.9449, 0.9644, 0.05507, 0.9644, 0.9449, 0.9644, 0.05507, 0.9644, 0.05507, 0.9644, 0.9449, 0.9644, 0.05507, 0.9644, 0.05507, 0.03562, 0.05507, 0.03562, 0.05507, 0.9644, 0.9449, 0.03562, 0.9449, 0.9644, 0.9449, 0.9644, 0.9449, 0.03562, 1.0, 0.0, 0.0, 0.0, 0.0, 0.0, 1.0, 0.0, 0.0, 1.0, 1.0, 1.0, 1.0, 1.0, 0.0, 1.0, 0.0, 0.0, 0.0, 1.0, 0.0, 1.0, 0.0, 0.0, 1.0, 1.0, 1.0, 0.0, 1.0, 0.0, 1.0, 1.0, 0.05507, 0.03562, 0.9449, 0.03562, 0.9449, 0.03562, 0.05507, 0.03562, 0.05507, 0.9644, 0.9449, 0.9644, 1.0, 1.0, 0.0, 1.0, 0.9449, 0.9644, 0.9449, 0.03562, 1.0, 0.0, 1.0, 1.0, 0.9449, 0.03562, 0.05507, 0.03562, 0.0, 0.0, 1.0, 0.0, 0.05507, 0.03562, 0.05507, 0.9644, 0.0, 1.0, 0.0, 0.0, 0.05507, 0.03562, 0.9449, 0.03562, 0.9449, 0.9644, 0.05507, 0.9644, 0.9449, 0.9644, 0.05507, 0.9644, 0.05507, 0.9644, 0.9449, 0.9644, 0.05507, 0.9644, 0.05507, 0.03562, 0.05507, 0.03562, 0.05507, 0.9644, 0.9449, 0.03562, 0.9449, 0.9644, 0.9449, 0.9644, 0.9449, 0.03562, 1.0, 0.0, 0.0, 0.0, 0.0, 0.0, 1.0, 0.0, 0.0, 1.0, 1.0, 1.0, 1.0, 1.0, 0.0, 1.0, 0.0, 0.0, 0.0, 1.0, 0.0, 1.0, 0.0, 0.0, 1.0, 1.0, 1.0, 0.0, 1.0, 0.0, 1.0, 1.0, 0.05507, 0.03562, 0.9449, 0.03562, 0.9449, 0.03562, 0.05507, 0.03562, 0.05507, 0.9644, 0.9449, 0.9644, 1.0, 1.0, 0.0, 1.0, 0.9449, 0.9644, 0.9449, 0.03562, 1.0, 0.0, 1.0, 1.0, 0.9449, 0.03562, 0.05507, 0.03562, 0.0, 0.0, 1.0, 0.0, 0.05507, 0.03562, 0.05507, 0.9644, 0.0, 1.0, 0.0, 0.0, 0.05507, 0.03562, 0.9449, 0.03562, 0.9449, 0.9644, 0.05507, 0.9644, 0.9449, 0.9644, 0.05507, 0.9644, 0.05507, 0.9644, 0.9449, 0.9644, 0.05507, 0.9644, 0.05507, 0.03562, 0.05507, 0.03562, 0.05507, 0.9644, 0.9449, 0.03562, 0.9449, 0.9644, 0.9449, 0.9644, 0.9449, 0.03562, 1.0, 0.0, 0.0, 0.0, 0.0, 0.0, 1.0, 0.0, 0.0, 1.0, 1.0, 1.0, 1.0, 1.0, 0.0, 1.0, 0.0, 0.0, 0.0, 1.0, 0.0, 1.0, 0.0, 0.0, 1.0, 1.0, 1.0, 0.0, 1.0, 0.0, 1.0, 1.0, 0.0, 0.0, 0.0, 0.0, 0.0, 1.0, 0.0, 1.0, 0.0, 0.0, 0.0, 1.0, 0.0, 1.0, 0.0, 0.0, 0.0, 1.0, 0.0, 1.0, 0.0, 1.0, 0.0, 1.0, 0.0, 1.0, 0.0, 0.0, 0.0, 0.0, 0.0, 1.0, 0.0, 0.0, 0.0, 0.0, 0.0, 0.0, 0.0, 0.0, 0.0, 0.954, 0.0, 0.046, 0.0, 0.046, 0.0, 0.954, 0.0, 0.046, 0.0, 0.046, 0.0, 0.046, 0.0, 0.046, 0.0, 0.0, 0.0, 0.0, 0.0, 0.0, 0.0, 0.0, 0.0, 1.0, 0.0, 0.0, 0.0, 0.0, 0.0, 1.0, 0.0, 1.0, 0.0, 1.0, 0.0, 1.0, 0.0, 1.0, 0.0, 0.0, 0.0, 1.0, 0.0, 1.0, 0.0, 0.0, 0.0, 0.0, 0.0, 0.0, 0.0, 0.0, 0.0, 0.0, 0.0, 1.0, 0.0, 0.0, 0.0, 0.0, 0.0, 1.0, 0.0, 1.0, 0.0, 1.0, 0.0, 1.0, 0.0, 1.0, 0.0, 0.954, 0.0, 0.046, 0.0, 0.0, 0.0, 1.0, 0.0, 0.046, 0.0, 0.954, 0.0, 1.0, 0.0, 0.0, 0.0, 0.954, 0.0, 0.954, 0.0, 1.0, 0.0, 1.0, 0.0, 0.046, 0.0, 0.046, 0.0, 0.0, 0.0, 0.0, 0.0, 0.046, 0.0, 0.046, 0.0, 0.0, 0.0, 0.0, 0.0, 0.046, 0.0, 0.954, 0.0, 1.0, 0.0, 0.0, 0.0, 0.954, 0.0, 0.954, 0.0, 1.0, 0.0, 1.0, 0.0, 0.954, 0.0, 0.046, 0.0, 0.0, 0.0, 1.0, 0.0, 0.046, 0.0, 0.954, 0.0, 0.954, 0.0, 0.046, 0.0, 0.046, 0.0, 0.954, 0.0, 0.954, 0.0, 0.046, 0.0, 0.954, 0.0, 0.954, 0.0, 0.954, 0.0, 0.954, 0.0, 0.046, 0.0, 0.046, 0.0, 0.046, 0.0, 0.046, 0.0, 0.954, 0.0, 0.954, 0.0, 0.954, 0.0, 0.954, 0.0, 0.046, 0.0, 0.954, 0.0, 0.954, 0.0, 0.046, 0.0, 0.046, 0.0, 0.954, 0.0, 0.954, 0.0, 0.046, 0.0, 0.954, 0.0, 0.046, 0.0, 0.046, 0.0, 0.954, 0.0, 0.0, 0.0, 0.0, 0.0, 1.0, 0.0, 1.0, 0.0, 0.0, 0.0, 1.0, 0.0, 1.0, 0.0, 0.0, 0.0, 1.0, 0.0, 1.0, 0.0, 1.0, 0.0, 1.0, 0.0, 1.0, 0.0, 0.0, 0.0, 0.0, 0.0, 1.0, 0.0, 0.0, 0.0, 0.0, 0.0, 0.0, 0.0, 0.0, 0.0, 0.954, 0.0, 0.046, 0.0, 0.046, 0.0, 0.954, 0.0, 0.046, 0.0, 0.046, 0.0, 0.046, 0.0, 0.046, 0.0, 0.0, 0.0, 0.0, 0.0, 0.0, 0.0, 0.0, 0.0, 1.0, 0.0, 0.0, 0.0, 0.0, 0.0, 1.0, 0.0, 1.0, 0.0, 1.0, 0.0, 1.0, 0.0, 1.0, 0.0, 0.0, 0.0, 1.0, 0.0, 1.0, 0.0, 0.0, 0.0, 0.0, 0.0, 0.0, 0.0, 0.0, 0.0, 0.0, 0.0, 1.0, 0.0, 0.0, 0.0, 0.0, 0.0, 1.0, 0.0, 1.0, 0.0, 1.0, 0.0, 1.0, 0.0, 1.0, 0.0, 0.954, 0.0, 0.046, 0.0, 0.0, 0.0, 1.0, 0.0, 0.046, 0.0, 0.954, 0.0, 1.0, 0.0, 0.0, 0.0, 0.954, 0.0, 0.954, 0.0, 1.0, 0.0, 1.0, 0.0, 0.046, 0.0, 0.046, 0.0, 0.0, 0.0, 0.0, 0.0, 0.046, 0.0, 0.046, 0.0, 0.0, 0.0, 0.0, 0.0, 0.046, 0.0, 0.954, 0.0, 1.0, 0.0, 0.0, 0.0, 0.954, 0.0, 0.954, 0.0, 1.0, 0.0, 1.0, 0.0, 0.954, 0.0, 0.046, 0.0, 0.0, 0.0, 1.0, 0.0, 0.046, 0.0, 0.954, 0.0, 0.954, 0.0, 0.046, 0.0, 0.046, 0.0, 0.954, 0.0, 0.954, 0.0, 0.046, 0.0, 0.954, 0.0, 0.954, 0.0, 0.954, 0.0, 0.954, 0.0, 0.046, 0.0, 0.046, 0.0, 0.046, 0.0, 0.046, 0.0, 0.954, 0.0, 0.954, 0.0, 0.954, 0.0, 0.954, 0.0, 0.046, 0.0, 0.954, 0.0, 0.954, 0.0, 0.046, 0.0, 0.046, 0.0, 0.954, 0.0, 0.954, 0.0, 0.046, 0.0, 0.954, 0.0, 0.046, 0.0, 0.046, 0.0, 0.954])
me_cube.materials.append(mat_material_001)
me_cube.materials.append(mat_door_frame)
me_cube.materials.append(mat_door)
me_cube.materials.append(mat_corners)
me_cube.materials.append(mat_window_frame)
me_cube.materials.append(mat_glass_001)
me_cube.use_mirror_vertex_groups = False
me_cube.update()

# ---- objects
ob_cube = bpy.data.objects.new('Cube', me_cube)

# ---- transforms, parenting, visibility, modifiers, constraints
ob_cube.location = (0.0, 0.0, 6.279)
ob_cube.scale = (5.392, 5.392, 5.392)
ob_cube.lock_rotations_4d = False
ob_cube.empty_display_type = 'ARROWS'
ob_cube.lineart.crease_threshold = 0.0

# ---- collection membership
col_collection.objects.link(ob_cube)

# ---- scene / render settings (as saved in the file)
scene.frame_start = 1; scene.frame_end = 250; scene.frame_set(1)
scene.render.engine = 'BLENDER_EEVEE_NEXT'
bpy.context.view_layer.update()

# ---- added for rendering (the .blend has no active camera and no usable light): camera, sun
cam_auto = bpy.data.cameras.new('AutoCamera')
cam_auto.lens = 50.0
cam_auto.sensor_width = 36.0
cam_auto.clip_end = 1000.0
ob_auto_camera = bpy.data.objects.new('AutoCamera', cam_auto)
scene.collection.objects.link(ob_auto_camera)
ob_auto_camera.location = (18.74, -22.3331, 21.4887)
ob_auto_camera.rotation_euler = (1.09748, -7.21219e-08, 0.694738)
scene.camera = ob_auto_camera
light_auto_sun = bpy.data.lights.new('AutoSun', 'SUN')
light_auto_sun.energy = 3.0
light_auto_sun.angle = 0.0523599
ob_auto_sun = bpy.data.objects.new('AutoSun', light_auto_sun)
scene.collection.objects.link(ob_auto_sun)
ob_auto_sun.rotation_euler = (0.872665, 0.174533, 0.523599)
bpy.context.view_layer.update()
